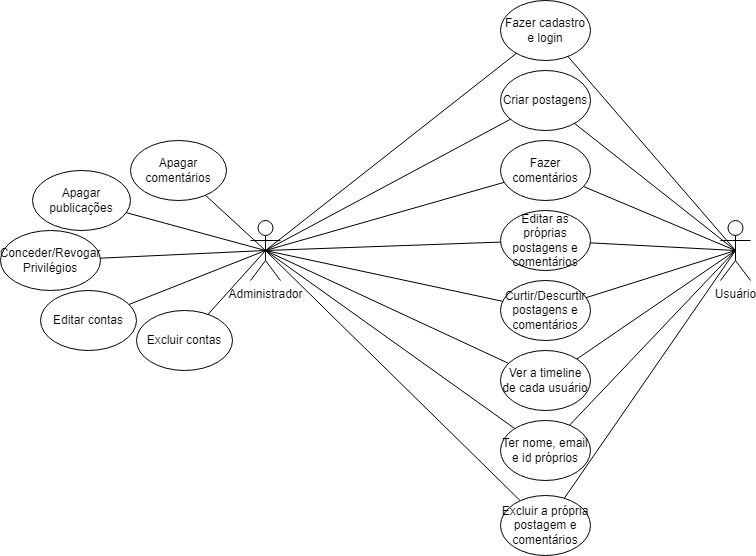

The diagram above was exported from draw.io. Its source (the exported page's mxGraphModel, read from the mxfile embedded in the PNG):
<mxGraphModel dx="1006" dy="584" grid="1" gridSize="10" guides="1" tooltips="1" connect="1" arrows="1" fold="1" page="1" pageScale="1" pageWidth="827" pageHeight="1169" math="0" shadow="0">
  <root>
    <mxCell id="0" />
    <mxCell id="1" parent="0" />
    <mxCell id="jIZ06CIN1QqyUNGT8OO0-1" value="Administrador" style="shape=umlActor;verticalLabelPosition=bottom;verticalAlign=top;html=1;outlineConnect=0;" vertex="1" parent="1">
      <mxGeometry x="320" y="280" width="30" height="60" as="geometry" />
    </mxCell>
    <mxCell id="jIZ06CIN1QqyUNGT8OO0-2" value="Usuário" style="shape=umlActor;verticalLabelPosition=bottom;verticalAlign=top;html=1;outlineConnect=0;" vertex="1" parent="1">
      <mxGeometry x="790" y="280" width="30" height="60" as="geometry" />
    </mxCell>
    <mxCell id="jIZ06CIN1QqyUNGT8OO0-3" value="Apagar comentários" style="ellipse;whiteSpace=wrap;html=1;" vertex="1" parent="1">
      <mxGeometry x="200" y="200" width="96" height="60" as="geometry" />
    </mxCell>
    <mxCell id="jIZ06CIN1QqyUNGT8OO0-4" value="Apagar publicações" style="ellipse;whiteSpace=wrap;html=1;" vertex="1" parent="1">
      <mxGeometry x="102" y="230" width="98" height="60" as="geometry" />
    </mxCell>
    <mxCell id="jIZ06CIN1QqyUNGT8OO0-5" value="Editar contas" style="ellipse;whiteSpace=wrap;html=1;" vertex="1" parent="1">
      <mxGeometry x="110" y="350" width="96" height="60" as="geometry" />
    </mxCell>
    <mxCell id="jIZ06CIN1QqyUNGT8OO0-6" value="Excluir contas&lt;br&gt;" style="ellipse;whiteSpace=wrap;html=1;" vertex="1" parent="1">
      <mxGeometry x="206" y="370" width="96" height="60" as="geometry" />
    </mxCell>
    <mxCell id="jIZ06CIN1QqyUNGT8OO0-7" value="Ter nome, email e id próprios" style="ellipse;whiteSpace=wrap;html=1;" vertex="1" parent="1">
      <mxGeometry x="570" y="480" width="90" height="60" as="geometry" />
    </mxCell>
    <mxCell id="jIZ06CIN1QqyUNGT8OO0-8" value="Conceder/Revogar Privilégios" style="ellipse;whiteSpace=wrap;html=1;" vertex="1" parent="1">
      <mxGeometry x="70" y="290" width="100" height="60" as="geometry" />
    </mxCell>
    <mxCell id="jIZ06CIN1QqyUNGT8OO0-9" value="Fazer cadastro e login" style="ellipse;whiteSpace=wrap;html=1;" vertex="1" parent="1">
      <mxGeometry x="570" y="60" width="90" height="60" as="geometry" />
    </mxCell>
    <mxCell id="jIZ06CIN1QqyUNGT8OO0-10" value="Criar postagens" style="ellipse;whiteSpace=wrap;html=1;" vertex="1" parent="1">
      <mxGeometry x="570" y="130" width="90" height="60" as="geometry" />
    </mxCell>
    <mxCell id="jIZ06CIN1QqyUNGT8OO0-11" value="Ver a timeline de cada usuário" style="ellipse;whiteSpace=wrap;html=1;" vertex="1" parent="1">
      <mxGeometry x="570" y="410" width="90" height="60" as="geometry" />
    </mxCell>
    <mxCell id="jIZ06CIN1QqyUNGT8OO0-12" value="Curtir/Descurtir postagens e comentários" style="ellipse;whiteSpace=wrap;html=1;" vertex="1" parent="1">
      <mxGeometry x="570" y="340" width="90" height="60" as="geometry" />
    </mxCell>
    <mxCell id="jIZ06CIN1QqyUNGT8OO0-13" value="Editar as próprias postagens e comentários" style="ellipse;whiteSpace=wrap;html=1;" vertex="1" parent="1">
      <mxGeometry x="570" y="270" width="90" height="60" as="geometry" />
    </mxCell>
    <mxCell id="jIZ06CIN1QqyUNGT8OO0-14" value="Fazer comentários" style="ellipse;whiteSpace=wrap;html=1;" vertex="1" parent="1">
      <mxGeometry x="570" y="200" width="90" height="60" as="geometry" />
    </mxCell>
    <mxCell id="jIZ06CIN1QqyUNGT8OO0-15" value="Excluir a própria postagem e comentários" style="ellipse;whiteSpace=wrap;html=1;" vertex="1" parent="1">
      <mxGeometry x="570" y="555" width="90" height="60" as="geometry" />
    </mxCell>
    <mxCell id="jIZ06CIN1QqyUNGT8OO0-17" value="" style="endArrow=none;html=1;rounded=0;exitX=0.5;exitY=0.5;exitDx=0;exitDy=0;exitPerimeter=0;" edge="1" parent="1" source="jIZ06CIN1QqyUNGT8OO0-1" target="jIZ06CIN1QqyUNGT8OO0-3">
      <mxGeometry width="50" height="50" relative="1" as="geometry">
        <mxPoint x="400" y="280" as="sourcePoint" />
        <mxPoint x="450" y="230" as="targetPoint" />
      </mxGeometry>
    </mxCell>
    <mxCell id="jIZ06CIN1QqyUNGT8OO0-18" value="" style="endArrow=none;html=1;rounded=0;exitX=0.5;exitY=0.5;exitDx=0;exitDy=0;exitPerimeter=0;" edge="1" parent="1" source="jIZ06CIN1QqyUNGT8OO0-1" target="jIZ06CIN1QqyUNGT8OO0-4">
      <mxGeometry width="50" height="50" relative="1" as="geometry">
        <mxPoint x="400" y="280" as="sourcePoint" />
        <mxPoint x="450" y="230" as="targetPoint" />
      </mxGeometry>
    </mxCell>
    <mxCell id="jIZ06CIN1QqyUNGT8OO0-19" value="" style="endArrow=none;html=1;rounded=0;exitX=0.5;exitY=0.5;exitDx=0;exitDy=0;exitPerimeter=0;" edge="1" parent="1" source="jIZ06CIN1QqyUNGT8OO0-1" target="jIZ06CIN1QqyUNGT8OO0-8">
      <mxGeometry width="50" height="50" relative="1" as="geometry">
        <mxPoint x="400" y="280" as="sourcePoint" />
        <mxPoint x="450" y="230" as="targetPoint" />
      </mxGeometry>
    </mxCell>
    <mxCell id="jIZ06CIN1QqyUNGT8OO0-20" value="" style="endArrow=none;html=1;rounded=0;exitX=0.5;exitY=0.5;exitDx=0;exitDy=0;exitPerimeter=0;" edge="1" parent="1" source="jIZ06CIN1QqyUNGT8OO0-1" target="jIZ06CIN1QqyUNGT8OO0-5">
      <mxGeometry width="50" height="50" relative="1" as="geometry">
        <mxPoint x="400" y="280" as="sourcePoint" />
        <mxPoint x="450" y="230" as="targetPoint" />
      </mxGeometry>
    </mxCell>
    <mxCell id="jIZ06CIN1QqyUNGT8OO0-21" value="" style="endArrow=none;html=1;rounded=0;exitX=0.5;exitY=0.5;exitDx=0;exitDy=0;exitPerimeter=0;" edge="1" parent="1" source="jIZ06CIN1QqyUNGT8OO0-1" target="jIZ06CIN1QqyUNGT8OO0-6">
      <mxGeometry width="50" height="50" relative="1" as="geometry">
        <mxPoint x="330" y="310" as="sourcePoint" />
        <mxPoint x="450" y="230" as="targetPoint" />
      </mxGeometry>
    </mxCell>
    <mxCell id="jIZ06CIN1QqyUNGT8OO0-22" value="" style="endArrow=none;html=1;rounded=0;exitX=0.5;exitY=0.5;exitDx=0;exitDy=0;exitPerimeter=0;" edge="1" parent="1" source="jIZ06CIN1QqyUNGT8OO0-1" target="jIZ06CIN1QqyUNGT8OO0-9">
      <mxGeometry width="50" height="50" relative="1" as="geometry">
        <mxPoint x="400" y="280" as="sourcePoint" />
        <mxPoint x="450" y="230" as="targetPoint" />
      </mxGeometry>
    </mxCell>
    <mxCell id="jIZ06CIN1QqyUNGT8OO0-24" value="" style="endArrow=none;html=1;rounded=0;exitX=0.5;exitY=0.5;exitDx=0;exitDy=0;exitPerimeter=0;" edge="1" parent="1" source="jIZ06CIN1QqyUNGT8OO0-1" target="jIZ06CIN1QqyUNGT8OO0-10">
      <mxGeometry width="50" height="50" relative="1" as="geometry">
        <mxPoint x="400" y="280" as="sourcePoint" />
        <mxPoint x="450" y="230" as="targetPoint" />
      </mxGeometry>
    </mxCell>
    <mxCell id="jIZ06CIN1QqyUNGT8OO0-25" value="" style="endArrow=none;html=1;rounded=0;exitX=0.5;exitY=0.5;exitDx=0;exitDy=0;exitPerimeter=0;" edge="1" parent="1" source="jIZ06CIN1QqyUNGT8OO0-1" target="jIZ06CIN1QqyUNGT8OO0-14">
      <mxGeometry width="50" height="50" relative="1" as="geometry">
        <mxPoint x="400" y="280" as="sourcePoint" />
        <mxPoint x="450" y="230" as="targetPoint" />
      </mxGeometry>
    </mxCell>
    <mxCell id="jIZ06CIN1QqyUNGT8OO0-27" value="" style="endArrow=none;html=1;rounded=0;exitX=0.5;exitY=0.5;exitDx=0;exitDy=0;exitPerimeter=0;" edge="1" parent="1" source="jIZ06CIN1QqyUNGT8OO0-1" target="jIZ06CIN1QqyUNGT8OO0-13">
      <mxGeometry width="50" height="50" relative="1" as="geometry">
        <mxPoint x="400" y="280" as="sourcePoint" />
        <mxPoint x="450" y="230" as="targetPoint" />
      </mxGeometry>
    </mxCell>
    <mxCell id="jIZ06CIN1QqyUNGT8OO0-28" value="" style="endArrow=none;html=1;rounded=0;exitX=0.5;exitY=0.5;exitDx=0;exitDy=0;exitPerimeter=0;" edge="1" parent="1" source="jIZ06CIN1QqyUNGT8OO0-1" target="jIZ06CIN1QqyUNGT8OO0-12">
      <mxGeometry width="50" height="50" relative="1" as="geometry">
        <mxPoint x="400" y="280" as="sourcePoint" />
        <mxPoint x="450" y="230" as="targetPoint" />
      </mxGeometry>
    </mxCell>
    <mxCell id="jIZ06CIN1QqyUNGT8OO0-29" value="" style="endArrow=none;html=1;rounded=0;exitX=0.5;exitY=0.5;exitDx=0;exitDy=0;exitPerimeter=0;" edge="1" parent="1" source="jIZ06CIN1QqyUNGT8OO0-1" target="jIZ06CIN1QqyUNGT8OO0-11">
      <mxGeometry width="50" height="50" relative="1" as="geometry">
        <mxPoint x="400" y="360" as="sourcePoint" />
        <mxPoint x="450" y="310" as="targetPoint" />
      </mxGeometry>
    </mxCell>
    <mxCell id="jIZ06CIN1QqyUNGT8OO0-30" value="" style="endArrow=none;html=1;rounded=0;exitX=0.5;exitY=0.5;exitDx=0;exitDy=0;exitPerimeter=0;" edge="1" parent="1" source="jIZ06CIN1QqyUNGT8OO0-1" target="jIZ06CIN1QqyUNGT8OO0-7">
      <mxGeometry width="50" height="50" relative="1" as="geometry">
        <mxPoint x="400" y="360" as="sourcePoint" />
        <mxPoint x="450" y="310" as="targetPoint" />
      </mxGeometry>
    </mxCell>
    <mxCell id="jIZ06CIN1QqyUNGT8OO0-31" value="" style="endArrow=none;html=1;rounded=0;exitX=0.5;exitY=0.5;exitDx=0;exitDy=0;exitPerimeter=0;" edge="1" parent="1" source="jIZ06CIN1QqyUNGT8OO0-1" target="jIZ06CIN1QqyUNGT8OO0-15">
      <mxGeometry width="50" height="50" relative="1" as="geometry">
        <mxPoint x="400" y="360" as="sourcePoint" />
        <mxPoint x="450" y="310" as="targetPoint" />
      </mxGeometry>
    </mxCell>
    <mxCell id="jIZ06CIN1QqyUNGT8OO0-32" value="" style="endArrow=none;html=1;rounded=0;entryX=0.5;entryY=0.5;entryDx=0;entryDy=0;entryPerimeter=0;" edge="1" parent="1" source="jIZ06CIN1QqyUNGT8OO0-9" target="jIZ06CIN1QqyUNGT8OO0-2">
      <mxGeometry width="50" height="50" relative="1" as="geometry">
        <mxPoint x="660" y="360" as="sourcePoint" />
        <mxPoint x="710" y="310" as="targetPoint" />
      </mxGeometry>
    </mxCell>
    <mxCell id="jIZ06CIN1QqyUNGT8OO0-33" value="" style="endArrow=none;html=1;rounded=0;entryX=0.5;entryY=0.5;entryDx=0;entryDy=0;entryPerimeter=0;" edge="1" parent="1" source="jIZ06CIN1QqyUNGT8OO0-10" target="jIZ06CIN1QqyUNGT8OO0-2">
      <mxGeometry width="50" height="50" relative="1" as="geometry">
        <mxPoint x="660" y="360" as="sourcePoint" />
        <mxPoint x="710" y="310" as="targetPoint" />
      </mxGeometry>
    </mxCell>
    <mxCell id="jIZ06CIN1QqyUNGT8OO0-34" value="" style="endArrow=none;html=1;rounded=0;entryX=0.5;entryY=0.5;entryDx=0;entryDy=0;entryPerimeter=0;" edge="1" parent="1" source="jIZ06CIN1QqyUNGT8OO0-14" target="jIZ06CIN1QqyUNGT8OO0-2">
      <mxGeometry width="50" height="50" relative="1" as="geometry">
        <mxPoint x="660" y="360" as="sourcePoint" />
        <mxPoint x="710" y="310" as="targetPoint" />
      </mxGeometry>
    </mxCell>
    <mxCell id="jIZ06CIN1QqyUNGT8OO0-35" value="" style="endArrow=none;html=1;rounded=0;entryX=0.5;entryY=0.5;entryDx=0;entryDy=0;entryPerimeter=0;" edge="1" parent="1" source="jIZ06CIN1QqyUNGT8OO0-13" target="jIZ06CIN1QqyUNGT8OO0-2">
      <mxGeometry width="50" height="50" relative="1" as="geometry">
        <mxPoint x="660" y="360" as="sourcePoint" />
        <mxPoint x="710" y="310" as="targetPoint" />
      </mxGeometry>
    </mxCell>
    <mxCell id="jIZ06CIN1QqyUNGT8OO0-36" value="" style="endArrow=none;html=1;rounded=0;entryX=0.5;entryY=0.5;entryDx=0;entryDy=0;entryPerimeter=0;" edge="1" parent="1" source="jIZ06CIN1QqyUNGT8OO0-12" target="jIZ06CIN1QqyUNGT8OO0-2">
      <mxGeometry width="50" height="50" relative="1" as="geometry">
        <mxPoint x="660" y="360" as="sourcePoint" />
        <mxPoint x="710" y="310" as="targetPoint" />
      </mxGeometry>
    </mxCell>
    <mxCell id="jIZ06CIN1QqyUNGT8OO0-37" value="" style="endArrow=none;html=1;rounded=0;entryX=0.5;entryY=0.5;entryDx=0;entryDy=0;entryPerimeter=0;" edge="1" parent="1" source="jIZ06CIN1QqyUNGT8OO0-11" target="jIZ06CIN1QqyUNGT8OO0-2">
      <mxGeometry width="50" height="50" relative="1" as="geometry">
        <mxPoint x="660" y="360" as="sourcePoint" />
        <mxPoint x="710" y="310" as="targetPoint" />
      </mxGeometry>
    </mxCell>
    <mxCell id="jIZ06CIN1QqyUNGT8OO0-38" value="" style="endArrow=none;html=1;rounded=0;entryX=0.5;entryY=0.5;entryDx=0;entryDy=0;entryPerimeter=0;" edge="1" parent="1" source="jIZ06CIN1QqyUNGT8OO0-7" target="jIZ06CIN1QqyUNGT8OO0-2">
      <mxGeometry width="50" height="50" relative="1" as="geometry">
        <mxPoint x="660" y="360" as="sourcePoint" />
        <mxPoint x="710" y="310" as="targetPoint" />
      </mxGeometry>
    </mxCell>
    <mxCell id="jIZ06CIN1QqyUNGT8OO0-39" value="" style="endArrow=none;html=1;rounded=0;entryX=0.5;entryY=0.5;entryDx=0;entryDy=0;entryPerimeter=0;" edge="1" parent="1" source="jIZ06CIN1QqyUNGT8OO0-15" target="jIZ06CIN1QqyUNGT8OO0-2">
      <mxGeometry width="50" height="50" relative="1" as="geometry">
        <mxPoint x="660" y="360" as="sourcePoint" />
        <mxPoint x="710" y="310" as="targetPoint" />
      </mxGeometry>
    </mxCell>
  </root>
</mxGraphModel>